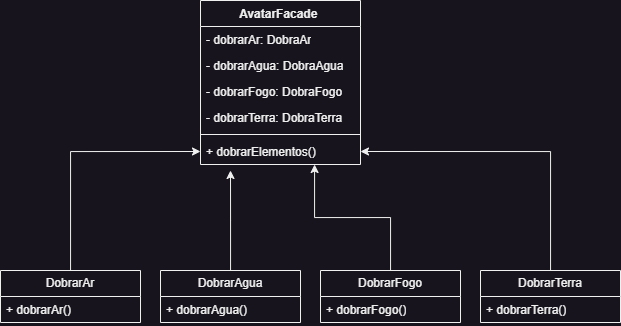

The diagram above was exported from draw.io. Its source (the exported page's mxGraphModel, read from the mxfile embedded in the PNG):
<mxGraphModel dx="1035" dy="542" grid="1" gridSize="10" guides="1" tooltips="1" connect="1" arrows="1" fold="1" page="1" pageScale="1" pageWidth="827" pageHeight="1169" math="0" shadow="0">
  <root>
    <mxCell id="0" />
    <mxCell id="1" parent="0" />
    <mxCell id="ZNeI9zixqHVmKIWCkAYo-10" value="AvatarFacade&amp;nbsp;" style="swimlane;fontStyle=1;align=center;verticalAlign=top;childLayout=stackLayout;horizontal=1;startSize=26;horizontalStack=0;resizeParent=1;resizeParentMax=0;resizeLast=0;collapsible=1;marginBottom=0;whiteSpace=wrap;html=1;" vertex="1" parent="1">
      <mxGeometry x="330" y="200" width="160" height="164" as="geometry" />
    </mxCell>
    <mxCell id="ZNeI9zixqHVmKIWCkAYo-11" value="- dobrarAr: DobraAr " style="text;strokeColor=none;fillColor=none;align=left;verticalAlign=top;spacingLeft=4;spacingRight=4;overflow=hidden;rotatable=0;points=[[0,0.5],[1,0.5]];portConstraint=eastwest;whiteSpace=wrap;html=1;" vertex="1" parent="ZNeI9zixqHVmKIWCkAYo-10">
      <mxGeometry y="26" width="160" height="26" as="geometry" />
    </mxCell>
    <mxCell id="ZNeI9zixqHVmKIWCkAYo-13" value=" - dobrarAgua: DobraAgua" style="text;strokeColor=none;fillColor=none;align=left;verticalAlign=top;spacingLeft=4;spacingRight=4;overflow=hidden;rotatable=0;points=[[0,0.5],[1,0.5]];portConstraint=eastwest;whiteSpace=wrap;html=1;" vertex="1" parent="ZNeI9zixqHVmKIWCkAYo-10">
      <mxGeometry y="52" width="160" height="26" as="geometry" />
    </mxCell>
    <mxCell id="ZNeI9zixqHVmKIWCkAYo-14" value="- dobrarFogo: DobraFogo" style="text;strokeColor=none;fillColor=none;align=left;verticalAlign=top;spacingLeft=4;spacingRight=4;overflow=hidden;rotatable=0;points=[[0,0.5],[1,0.5]];portConstraint=eastwest;whiteSpace=wrap;html=1;" vertex="1" parent="ZNeI9zixqHVmKIWCkAYo-10">
      <mxGeometry y="78" width="160" height="26" as="geometry" />
    </mxCell>
    <mxCell id="ZNeI9zixqHVmKIWCkAYo-15" value="- dobrarTerra: DobraTerra" style="text;strokeColor=none;fillColor=none;align=left;verticalAlign=top;spacingLeft=4;spacingRight=4;overflow=hidden;rotatable=0;points=[[0,0.5],[1,0.5]];portConstraint=eastwest;whiteSpace=wrap;html=1;" vertex="1" parent="ZNeI9zixqHVmKIWCkAYo-10">
      <mxGeometry y="104" width="160" height="26" as="geometry" />
    </mxCell>
    <mxCell id="ZNeI9zixqHVmKIWCkAYo-12" value="" style="line;strokeWidth=1;fillColor=none;align=left;verticalAlign=middle;spacingTop=-1;spacingLeft=3;spacingRight=3;rotatable=0;labelPosition=right;points=[];portConstraint=eastwest;strokeColor=inherit;" vertex="1" parent="ZNeI9zixqHVmKIWCkAYo-10">
      <mxGeometry y="130" width="160" height="8" as="geometry" />
    </mxCell>
    <mxCell id="ZNeI9zixqHVmKIWCkAYo-16" value="+ dobrarElementos() " style="text;strokeColor=none;fillColor=none;align=left;verticalAlign=top;spacingLeft=4;spacingRight=4;overflow=hidden;rotatable=0;points=[[0,0.5],[1,0.5]];portConstraint=eastwest;whiteSpace=wrap;html=1;" vertex="1" parent="ZNeI9zixqHVmKIWCkAYo-10">
      <mxGeometry y="138" width="160" height="26" as="geometry" />
    </mxCell>
    <mxCell id="ZNeI9zixqHVmKIWCkAYo-31" style="edgeStyle=orthogonalEdgeStyle;rounded=0;orthogonalLoop=1;jettySize=auto;html=1;entryX=0;entryY=0.5;entryDx=0;entryDy=0;" edge="1" parent="1" source="ZNeI9zixqHVmKIWCkAYo-19" target="ZNeI9zixqHVmKIWCkAYo-16">
      <mxGeometry relative="1" as="geometry" />
    </mxCell>
    <mxCell id="ZNeI9zixqHVmKIWCkAYo-19" value="DobrarAr" style="swimlane;fontStyle=0;childLayout=stackLayout;horizontal=1;startSize=26;fillColor=none;horizontalStack=0;resizeParent=1;resizeParentMax=0;resizeLast=0;collapsible=1;marginBottom=0;whiteSpace=wrap;html=1;" vertex="1" parent="1">
      <mxGeometry x="130" y="470" width="140" height="52" as="geometry" />
    </mxCell>
    <mxCell id="ZNeI9zixqHVmKIWCkAYo-20" value="+ dobrarAr()   " style="text;strokeColor=none;fillColor=none;align=left;verticalAlign=top;spacingLeft=4;spacingRight=4;overflow=hidden;rotatable=0;points=[[0,0.5],[1,0.5]];portConstraint=eastwest;whiteSpace=wrap;html=1;" vertex="1" parent="ZNeI9zixqHVmKIWCkAYo-19">
      <mxGeometry y="26" width="140" height="26" as="geometry" />
    </mxCell>
    <mxCell id="ZNeI9zixqHVmKIWCkAYo-32" style="edgeStyle=orthogonalEdgeStyle;rounded=0;orthogonalLoop=1;jettySize=auto;html=1;" edge="1" parent="1" source="ZNeI9zixqHVmKIWCkAYo-25">
      <mxGeometry relative="1" as="geometry">
        <mxPoint x="360" y="370" as="targetPoint" />
      </mxGeometry>
    </mxCell>
    <mxCell id="ZNeI9zixqHVmKIWCkAYo-25" value="DobrarAgua" style="swimlane;fontStyle=0;childLayout=stackLayout;horizontal=1;startSize=26;fillColor=none;horizontalStack=0;resizeParent=1;resizeParentMax=0;resizeLast=0;collapsible=1;marginBottom=0;whiteSpace=wrap;html=1;" vertex="1" parent="1">
      <mxGeometry x="290" y="470" width="140" height="52" as="geometry" />
    </mxCell>
    <mxCell id="ZNeI9zixqHVmKIWCkAYo-26" value="+ dobrarAgua()   " style="text;strokeColor=none;fillColor=none;align=left;verticalAlign=top;spacingLeft=4;spacingRight=4;overflow=hidden;rotatable=0;points=[[0,0.5],[1,0.5]];portConstraint=eastwest;whiteSpace=wrap;html=1;" vertex="1" parent="ZNeI9zixqHVmKIWCkAYo-25">
      <mxGeometry y="26" width="140" height="26" as="geometry" />
    </mxCell>
    <mxCell id="ZNeI9zixqHVmKIWCkAYo-34" style="edgeStyle=orthogonalEdgeStyle;rounded=0;orthogonalLoop=1;jettySize=auto;html=1;entryX=1;entryY=0.5;entryDx=0;entryDy=0;" edge="1" parent="1" source="ZNeI9zixqHVmKIWCkAYo-27" target="ZNeI9zixqHVmKIWCkAYo-16">
      <mxGeometry relative="1" as="geometry" />
    </mxCell>
    <mxCell id="ZNeI9zixqHVmKIWCkAYo-27" value="DobrarTerra" style="swimlane;fontStyle=0;childLayout=stackLayout;horizontal=1;startSize=26;fillColor=none;horizontalStack=0;resizeParent=1;resizeParentMax=0;resizeLast=0;collapsible=1;marginBottom=0;whiteSpace=wrap;html=1;" vertex="1" parent="1">
      <mxGeometry x="610" y="470" width="140" height="52" as="geometry" />
    </mxCell>
    <mxCell id="ZNeI9zixqHVmKIWCkAYo-28" value="+ dobrarTerra()   " style="text;strokeColor=none;fillColor=none;align=left;verticalAlign=top;spacingLeft=4;spacingRight=4;overflow=hidden;rotatable=0;points=[[0,0.5],[1,0.5]];portConstraint=eastwest;whiteSpace=wrap;html=1;" vertex="1" parent="ZNeI9zixqHVmKIWCkAYo-27">
      <mxGeometry y="26" width="140" height="26" as="geometry" />
    </mxCell>
    <mxCell id="ZNeI9zixqHVmKIWCkAYo-33" style="edgeStyle=orthogonalEdgeStyle;rounded=0;orthogonalLoop=1;jettySize=auto;html=1;entryX=0.713;entryY=1;entryDx=0;entryDy=0;entryPerimeter=0;" edge="1" parent="1" source="ZNeI9zixqHVmKIWCkAYo-29" target="ZNeI9zixqHVmKIWCkAYo-16">
      <mxGeometry relative="1" as="geometry" />
    </mxCell>
    <mxCell id="ZNeI9zixqHVmKIWCkAYo-29" value="DobrarFogo" style="swimlane;fontStyle=0;childLayout=stackLayout;horizontal=1;startSize=26;fillColor=none;horizontalStack=0;resizeParent=1;resizeParentMax=0;resizeLast=0;collapsible=1;marginBottom=0;whiteSpace=wrap;html=1;" vertex="1" parent="1">
      <mxGeometry x="450" y="470" width="140" height="52" as="geometry" />
    </mxCell>
    <mxCell id="ZNeI9zixqHVmKIWCkAYo-30" value="+ dobrarFogo()   " style="text;strokeColor=none;fillColor=none;align=left;verticalAlign=top;spacingLeft=4;spacingRight=4;overflow=hidden;rotatable=0;points=[[0,0.5],[1,0.5]];portConstraint=eastwest;whiteSpace=wrap;html=1;" vertex="1" parent="ZNeI9zixqHVmKIWCkAYo-29">
      <mxGeometry y="26" width="140" height="26" as="geometry" />
    </mxCell>
  </root>
</mxGraphModel>